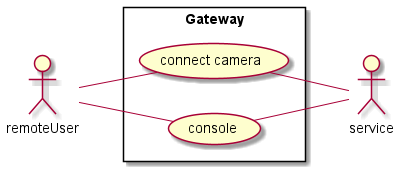

The diagram above was rendered by PlantUML. Its source (embedded in the PNG):
@startuml
left to right direction
actor remoteUser
actor service
rectangle Gateway {
        remoteUser -- (connect camera)
        (connect camera) -- service
        remoteUser -- (console)
        (console) -- service
}
@enduml